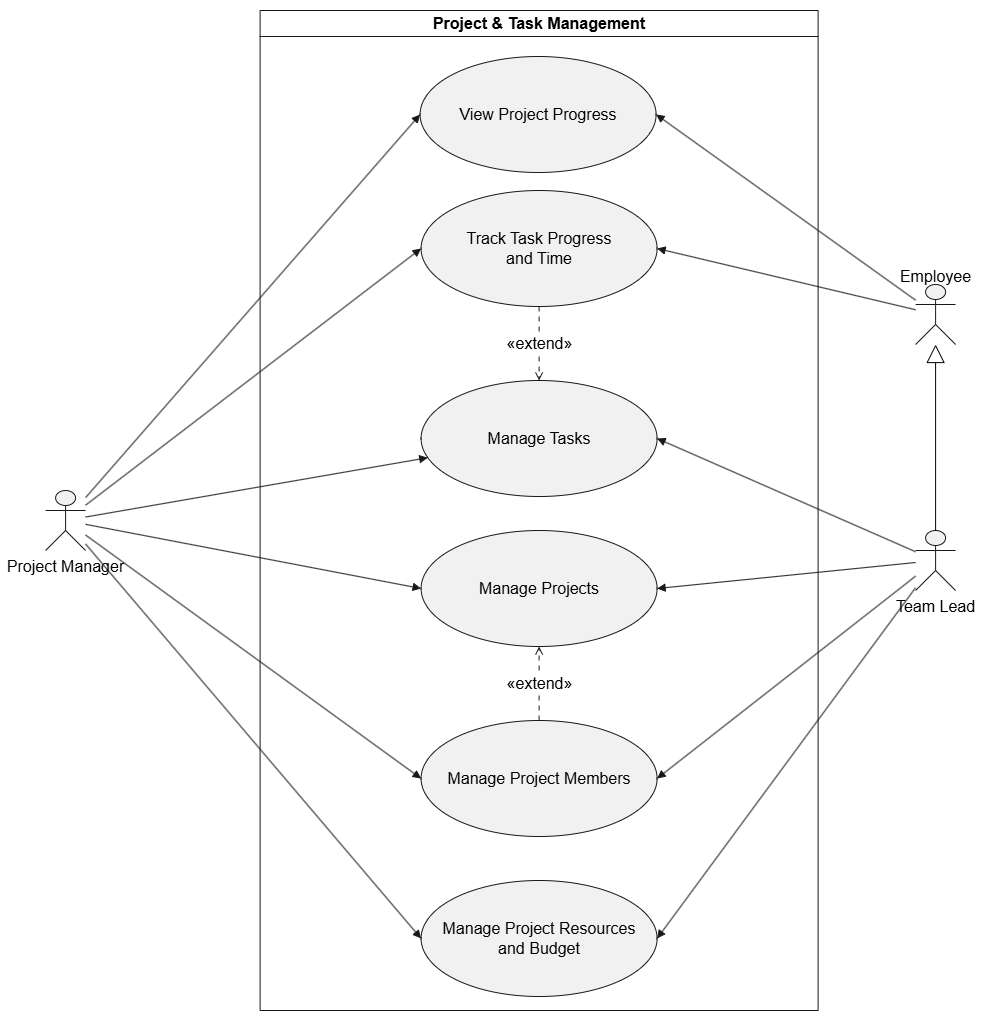

The diagram above was exported from draw.io. Its source (the exported page's mxGraphModel, read from the mxfile embedded in the PNG):
<mxGraphModel dx="2737" dy="1105" grid="1" gridSize="10" guides="1" tooltips="1" connect="1" arrows="1" fold="1" page="1" pageScale="1" pageWidth="850" pageHeight="1100" math="0" shadow="0">
  <root>
    <mxCell id="0" />
    <mxCell id="1" parent="0" />
    <UserObject label="" plantUmlData="{&#10;  &quot;data&quot;: &quot;@startuml\n!theme plain\nleft to right direction\n\ntitle Project &amp; Task Management\n\nskinparam shadowing false\nskinparam packageStyle rectangle\nskinparam actorStyle awesome\nskinparam usecase {\n  BackgroundColor #F5F2FF\n  BorderColor #6850A4\n  ArrowColor #6850A4\n}\n\nactor Employee\nactor \&quot;Manager / Team Lead\&quot; as Manager\nactor \&quot;Project Manager\&quot; as ProjectManager\n\nrectangle \&quot;Project &amp; Task Management\&quot; {\n  usecase \&quot;Manage Projects\&quot; as PROJ_Projects\n  usecase \&quot;Manage Project Members\&quot; as PROJ_Members\n  usecase \&quot;View Project Progress\&quot; as PROJ_Progress\n  usecase \&quot;Manage Tasks\&quot; as PROJ_Tasks\n  usecase \&quot;Track Task Progress\\nand Time\&quot; as PROJ_Tracking\n  usecase \&quot;Manage Project Resources\\nand Budget\&quot; as PROJ_Resources\n}\n\nEmployee --&gt; PROJ_Progress\nEmployee --&gt; PROJ_Tracking\n\nManager --&gt; PROJ_Projects\nManager --&gt; PROJ_Members\nManager --&gt; PROJ_Progress\nManager --&gt; PROJ_Tasks\nManager --&gt; PROJ_Tracking\nManager --&gt; PROJ_Resources\n\nProjectManager --&gt; PROJ_Projects\nProjectManager --&gt; PROJ_Members\nProjectManager --&gt; PROJ_Progress\nProjectManager --&gt; PROJ_Tasks\nProjectManager --&gt; PROJ_Tracking\nProjectManager --&gt; PROJ_Resources\n\nPROJ_Members ..&gt; PROJ_Projects : &lt;&lt;extend&gt;&gt;\nPROJ_Tracking ..&gt; PROJ_Tasks : &lt;&lt;extend&gt;&gt;\n@enduml&quot;,&#10;  &quot;config&quot;: null&#10;}" id="2">
      <mxCell connectable="0" parent="1" style="group;transparentBounds=1;editIcon=1;lockedGroup=0;groupPadding=10;fontSize=16;" vertex="1">
        <mxGeometry height="1040" width="736" as="geometry" />
      </mxCell>
    </UserObject>
    <UserObject label="Project &amp; Task Management" plantUmlId="rect_0" plantUmlBaseStyle="swimlane;collapsible=0;startSize=26;fillColor=none;strokeColor=#181818;fontColor=#000000;fontSize=13;fontStyle=1;whiteSpace=wrap;" plantUmlBaseValue="Project &amp; Task Management" id="3">
      <mxCell parent="2" style="swimlane;collapsible=0;startSize=26;fillColor=none;strokeColor=#181818;fontColor=#000000;fontSize=16;fontStyle=1;whiteSpace=wrap;" vertex="1">
        <mxGeometry height="1000" width="558" x="30" y="30" as="geometry" />
      </mxCell>
    </UserObject>
    <UserObject label="View Project Progress" plantUmlId="uc_1" plantUmlBaseStyle="ellipse;fillColor=#F1F1F1;strokeColor=#181818;whiteSpace=wrap;fontColor=#000000;fontSize=12;" plantUmlBaseValue="View Project Progress" id="4">
      <mxCell parent="3" style="ellipse;fillColor=#F1F1F1;strokeColor=#181818;whiteSpace=wrap;fontColor=#000000;fontSize=16;" vertex="1">
        <mxGeometry height="116" width="236" x="160" y="46" as="geometry" />
      </mxCell>
    </UserObject>
    <UserObject label="Track Task Progress&#10;and Time" plantUmlId="uc_2" plantUmlBaseStyle="ellipse;fillColor=#F1F1F1;strokeColor=#181818;whiteSpace=wrap;fontColor=#000000;fontSize=12;" plantUmlBaseValue="Track Task Progress&#10;and Time" id="5">
      <mxCell parent="3" style="ellipse;fillColor=#F1F1F1;strokeColor=#181818;whiteSpace=wrap;fontColor=#000000;fontSize=16;" vertex="1">
        <mxGeometry height="116" width="236" x="161" y="180" as="geometry" />
      </mxCell>
    </UserObject>
    <UserObject label="Manage Project Members" plantUmlId="uc_3" plantUmlBaseStyle="ellipse;fillColor=#F1F1F1;strokeColor=#181818;whiteSpace=wrap;fontColor=#000000;fontSize=12;" plantUmlBaseValue="Manage Project Members" id="6">
      <mxCell parent="3" style="ellipse;fillColor=#F1F1F1;strokeColor=#181818;whiteSpace=wrap;fontColor=#000000;fontSize=16;" vertex="1">
        <mxGeometry height="116" width="236" x="161" y="710" as="geometry" />
      </mxCell>
    </UserObject>
    <UserObject label="Manage Project Resources&#10;and Budget" plantUmlId="uc_4" plantUmlBaseStyle="ellipse;fillColor=#F1F1F1;strokeColor=#181818;whiteSpace=wrap;fontColor=#000000;fontSize=12;" plantUmlBaseValue="Manage Project Resources&#10;and Budget" id="7">
      <mxCell parent="3" style="ellipse;fillColor=#F1F1F1;strokeColor=#181818;whiteSpace=wrap;fontColor=#000000;fontSize=16;" vertex="1">
        <mxGeometry height="116" width="236" x="161" y="870" as="geometry" />
      </mxCell>
    </UserObject>
    <UserObject label="Manage Projects" plantUmlId="uc_5" plantUmlBaseStyle="ellipse;fillColor=#F1F1F1;strokeColor=#181818;whiteSpace=wrap;fontColor=#000000;fontSize=12;" plantUmlBaseValue="Manage Projects" id="8">
      <mxCell parent="3" style="ellipse;fillColor=#F1F1F1;strokeColor=#181818;whiteSpace=wrap;fontColor=#000000;fontSize=16;" vertex="1">
        <mxGeometry height="116" width="236" x="161" y="520" as="geometry" />
      </mxCell>
    </UserObject>
    <UserObject label="Manage Tasks" plantUmlId="uc_6" plantUmlBaseStyle="ellipse;fillColor=#F1F1F1;strokeColor=#181818;whiteSpace=wrap;fontColor=#000000;fontSize=12;" plantUmlBaseValue="Manage Tasks" id="9">
      <mxCell parent="3" style="ellipse;fillColor=#F1F1F1;strokeColor=#181818;whiteSpace=wrap;fontColor=#000000;fontSize=16;" vertex="1">
        <mxGeometry height="116" width="236" x="161" y="370" as="geometry" />
      </mxCell>
    </UserObject>
    <UserObject label="«extend»" plantUmlId="rel_28" plantUmlBaseStyle="endArrow=open;dashed=1;dashPattern=5 5;strokeColor=#181818;fontColor=#000000;fontSize=11;edgeStyle=none;rounded=0;html=1;" plantUmlBaseValue="«extend»" id="10">
      <mxCell edge="1" parent="3" source="5" style="endArrow=open;dashed=1;dashPattern=5 5;strokeColor=#181818;fontColor=#000000;fontSize=16;edgeStyle=none;rounded=0;html=1;" target="9">
        <mxGeometry relative="1" as="geometry" />
      </mxCell>
    </UserObject>
    <UserObject label="«extend»" plantUmlId="rel_27" plantUmlBaseStyle="endArrow=open;dashed=1;dashPattern=5 5;strokeColor=#181818;fontColor=#000000;fontSize=11;edgeStyle=none;rounded=0;html=1;" plantUmlBaseValue="«extend»" id="11">
      <mxCell edge="1" parent="3" source="6" style="endArrow=open;dashed=1;dashPattern=5 5;strokeColor=#181818;fontColor=#000000;fontSize=16;edgeStyle=none;rounded=0;html=1;" target="8">
        <mxGeometry relative="1" as="geometry" />
      </mxCell>
    </UserObject>
    <UserObject label="" plantUmlId="actor_7" plantUmlBaseStyle="shape=umlActor;html=1;fillColor=#F1F1F1;strokeColor=#181818;fontColor=#000000;fontSize=12;" plantUmlBaseValue="" id="12">
      <mxCell parent="2" style="shape=umlActor;html=1;fillColor=#F1F1F1;strokeColor=#181818;fontColor=#000000;fontSize=16;" vertex="1">
        <mxGeometry height="60" width="40" x="685.5" y="304" as="geometry" />
      </mxCell>
    </UserObject>
    <UserObject label="Employee" plantUmlId="actorlbl_8" plantUmlBaseStyle="text;html=1;align=center;verticalAlign=top;fontColor=#000000;fontSize=12;" plantUmlBaseValue="Employee" id="13">
      <mxCell parent="2" style="text;html=1;align=center;verticalAlign=top;fontColor=#000000;fontSize=16;" vertex="1">
        <mxGeometry height="16" width="71" x="670" y="280" as="geometry" />
      </mxCell>
    </UserObject>
    <UserObject label="" plantUmlId="actor_9" plantUmlBaseStyle="shape=umlActor;html=1;fillColor=#F1F1F1;strokeColor=#181818;fontColor=#000000;fontSize=12;" plantUmlBaseValue="" id="14">
      <mxCell parent="2" style="shape=umlActor;html=1;fillColor=#F1F1F1;strokeColor=#181818;fontColor=#000000;fontSize=16;" vertex="1">
        <mxGeometry height="60" width="40" x="685.4966666666667" y="550" as="geometry" />
      </mxCell>
    </UserObject>
    <UserObject label="Team Lead" plantUmlId="actorlbl_10" plantUmlBaseStyle="text;html=1;align=center;verticalAlign=top;fontColor=#000000;fontSize=12;" plantUmlBaseValue="Manager / Team Lead" id="15">
      <mxCell parent="2" style="text;html=1;align=center;verticalAlign=top;fontColor=#000000;fontSize=16;" vertex="1">
        <mxGeometry height="16" width="71" x="670" y="610" as="geometry" />
      </mxCell>
    </UserObject>
    <UserObject label="" plantUmlId="actor_11" plantUmlBaseStyle="shape=umlActor;html=1;fillColor=#F1F1F1;strokeColor=#181818;fontColor=#000000;fontSize=12;" plantUmlBaseValue="" id="16">
      <mxCell parent="2" style="shape=umlActor;html=1;fillColor=#F1F1F1;strokeColor=#181818;fontColor=#000000;fontSize=16;" vertex="1">
        <mxGeometry height="60" width="40" x="-184.50333333333333" y="510" as="geometry" />
      </mxCell>
    </UserObject>
    <UserObject label="Project Manager" plantUmlId="actorlbl_12" plantUmlBaseStyle="text;html=1;align=center;verticalAlign=top;fontColor=#000000;fontSize=12;" plantUmlBaseValue="Project Manager" id="17">
      <mxCell parent="2" style="text;html=1;align=center;verticalAlign=top;fontColor=#000000;fontSize=16;" vertex="1">
        <mxGeometry height="16" width="111" x="-220.00333333333333" y="570" as="geometry" />
      </mxCell>
    </UserObject>
    <UserObject label="" plantUmlId="rel_13" plantUmlBaseStyle="endArrow=block;endFill=1;strokeColor=#181818;fontColor=#000000;fontSize=11;edgeStyle=none;rounded=0;html=1;" plantUmlBaseValue="" id="18">
      <mxCell edge="1" parent="2" source="12" style="endArrow=block;endFill=1;strokeColor=#181818;fontColor=#000000;fontSize=16;edgeStyle=none;rounded=0;html=1;entryX=1;entryY=0.5;entryDx=0;entryDy=0;" target="4">
        <mxGeometry relative="1" as="geometry" />
      </mxCell>
    </UserObject>
    <UserObject label="" plantUmlId="rel_14" plantUmlBaseStyle="endArrow=block;endFill=1;strokeColor=#181818;fontColor=#000000;fontSize=11;edgeStyle=none;rounded=0;html=1;" plantUmlBaseValue="" id="19">
      <mxCell edge="1" parent="2" source="12" style="endArrow=block;endFill=1;strokeColor=#181818;fontColor=#000000;fontSize=16;edgeStyle=none;rounded=0;html=1;entryX=1;entryY=0.5;entryDx=0;entryDy=0;" target="5">
        <mxGeometry relative="1" as="geometry" />
      </mxCell>
    </UserObject>
    <UserObject label="" plantUmlId="rel_15" plantUmlBaseStyle="endArrow=block;endFill=1;strokeColor=#181818;fontColor=#000000;fontSize=11;edgeStyle=none;rounded=0;html=1;" plantUmlBaseValue="" id="20">
      <mxCell edge="1" parent="2" source="14" style="endArrow=block;endFill=1;strokeColor=#181818;fontColor=#000000;fontSize=16;edgeStyle=none;rounded=0;html=1;entryX=1;entryY=0.5;entryDx=0;entryDy=0;" target="8">
        <mxGeometry relative="1" as="geometry" />
      </mxCell>
    </UserObject>
    <UserObject label="" plantUmlId="rel_16" plantUmlBaseStyle="endArrow=block;endFill=1;strokeColor=#181818;fontColor=#000000;fontSize=11;edgeStyle=none;rounded=0;html=1;" plantUmlBaseValue="" id="21">
      <mxCell edge="1" parent="2" source="14" style="endArrow=block;endFill=1;strokeColor=#181818;fontColor=#000000;fontSize=16;edgeStyle=none;rounded=0;html=1;entryX=1;entryY=0.5;entryDx=0;entryDy=0;" target="6">
        <mxGeometry relative="1" as="geometry" />
      </mxCell>
    </UserObject>
    <UserObject label="" plantUmlId="rel_18" plantUmlBaseStyle="endArrow=block;endFill=1;strokeColor=#181818;fontColor=#000000;fontSize=11;edgeStyle=none;rounded=0;html=1;" plantUmlBaseValue="" id="22">
      <mxCell edge="1" parent="2" source="14" style="endArrow=block;endFill=1;strokeColor=#181818;fontColor=#000000;fontSize=16;edgeStyle=none;rounded=0;html=1;entryX=1;entryY=0.5;entryDx=0;entryDy=0;" target="9">
        <mxGeometry relative="1" as="geometry" />
      </mxCell>
    </UserObject>
    <UserObject label="" plantUmlId="rel_20" plantUmlBaseStyle="endArrow=block;endFill=1;strokeColor=#181818;fontColor=#000000;fontSize=11;edgeStyle=none;rounded=0;html=1;" plantUmlBaseValue="" id="23">
      <mxCell edge="1" parent="2" source="14" style="endArrow=block;endFill=1;strokeColor=#181818;fontColor=#000000;fontSize=16;edgeStyle=none;rounded=0;html=1;entryX=1;entryY=0.5;entryDx=0;entryDy=0;" target="7">
        <mxGeometry relative="1" as="geometry" />
      </mxCell>
    </UserObject>
    <UserObject label="" plantUmlId="rel_21" plantUmlBaseStyle="endArrow=block;endFill=1;strokeColor=#181818;fontColor=#000000;fontSize=11;edgeStyle=none;rounded=0;html=1;" plantUmlBaseValue="" id="24">
      <mxCell edge="1" parent="2" source="16" style="endArrow=block;endFill=1;strokeColor=#181818;fontColor=#000000;fontSize=16;edgeStyle=none;rounded=0;html=1;entryX=0;entryY=0.5;entryDx=0;entryDy=0;" target="8">
        <mxGeometry relative="1" as="geometry" />
      </mxCell>
    </UserObject>
    <UserObject label="" plantUmlId="rel_22" plantUmlBaseStyle="endArrow=block;endFill=1;strokeColor=#181818;fontColor=#000000;fontSize=11;edgeStyle=none;rounded=0;html=1;" plantUmlBaseValue="" id="25">
      <mxCell edge="1" parent="2" source="16" style="endArrow=block;endFill=1;strokeColor=#181818;fontColor=#000000;fontSize=16;edgeStyle=none;rounded=0;html=1;entryX=0;entryY=0.5;entryDx=0;entryDy=0;" target="6">
        <mxGeometry relative="1" as="geometry" />
      </mxCell>
    </UserObject>
    <UserObject label="" plantUmlId="rel_23" plantUmlBaseStyle="endArrow=block;endFill=1;strokeColor=#181818;fontColor=#000000;fontSize=11;edgeStyle=none;rounded=0;html=1;" plantUmlBaseValue="" id="26">
      <mxCell edge="1" parent="2" source="16" style="endArrow=block;endFill=1;strokeColor=#181818;fontColor=#000000;fontSize=16;edgeStyle=none;rounded=0;html=1;entryX=0;entryY=0.5;entryDx=0;entryDy=0;" target="4">
        <mxGeometry relative="1" as="geometry" />
      </mxCell>
    </UserObject>
    <UserObject label="" plantUmlId="rel_24" plantUmlBaseStyle="endArrow=block;endFill=1;strokeColor=#181818;fontColor=#000000;fontSize=11;edgeStyle=none;rounded=0;html=1;" plantUmlBaseValue="" id="27">
      <mxCell edge="1" parent="2" source="16" style="endArrow=block;endFill=1;strokeColor=#181818;fontColor=#000000;fontSize=16;edgeStyle=none;rounded=0;html=1;" target="9">
        <mxGeometry relative="1" as="geometry" />
      </mxCell>
    </UserObject>
    <UserObject label="" plantUmlId="rel_25" plantUmlBaseStyle="endArrow=block;endFill=1;strokeColor=#181818;fontColor=#000000;fontSize=11;edgeStyle=none;rounded=0;html=1;" plantUmlBaseValue="" id="28">
      <mxCell edge="1" parent="2" source="16" style="endArrow=block;endFill=1;strokeColor=#181818;fontColor=#000000;fontSize=16;edgeStyle=none;rounded=0;html=1;entryX=0;entryY=0.5;entryDx=0;entryDy=0;" target="5">
        <mxGeometry relative="1" as="geometry" />
      </mxCell>
    </UserObject>
    <UserObject label="" plantUmlId="rel_26" plantUmlBaseStyle="endArrow=block;endFill=1;strokeColor=#181818;fontColor=#000000;fontSize=11;edgeStyle=none;rounded=0;html=1;" plantUmlBaseValue="" id="29">
      <mxCell edge="1" parent="2" source="16" style="endArrow=block;endFill=1;strokeColor=#181818;fontColor=#000000;fontSize=16;edgeStyle=none;rounded=0;html=1;entryX=0;entryY=0.5;entryDx=0;entryDy=0;" target="7">
        <mxGeometry relative="1" as="geometry" />
      </mxCell>
    </UserObject>
    <mxCell id="30" edge="1" parent="2" source="14" style="endArrow=block;endSize=16;endFill=0;html=1;rounded=0;fontSize=16;" target="12" value="">
      <mxGeometry relative="1" width="160" as="geometry">
        <mxPoint x="755.5" y="580" as="sourcePoint" />
        <mxPoint x="785.5" y="740" as="targetPoint" />
      </mxGeometry>
    </mxCell>
  </root>
</mxGraphModel>